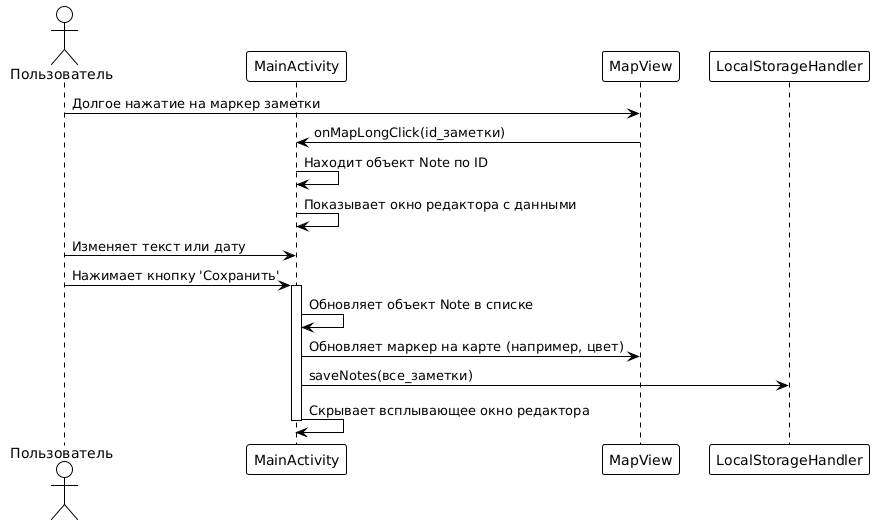

The diagram above was rendered by PlantUML. Its source (embedded in the PNG):
@startuml
!theme plain

actor Пользователь
participant MainActivity
participant MapView
participant LocalStorageHandler

Пользователь -> MapView: Долгое нажатие на маркер заметки
MapView -> MainActivity: onMapLongClick(id_заметки)
MainActivity -> MainActivity: Находит объект Note по ID
MainActivity -> MainActivity: Показывает окно редактора с данными

Пользователь -> MainActivity: Изменяет текст или дату
Пользователь -> MainActivity: Нажимает кнопку 'Сохранить'

activate MainActivity
MainActivity -> MainActivity: Обновляет объект Note в списке
MainActivity -> MapView: Обновляет маркер на карте (например, цвет)
MainActivity -> LocalStorageHandler: saveNotes(все_заметки)
MainActivity -> MainActivity: Скрывает всплывающее окно редактора
deactivate MainActivity
@enduml